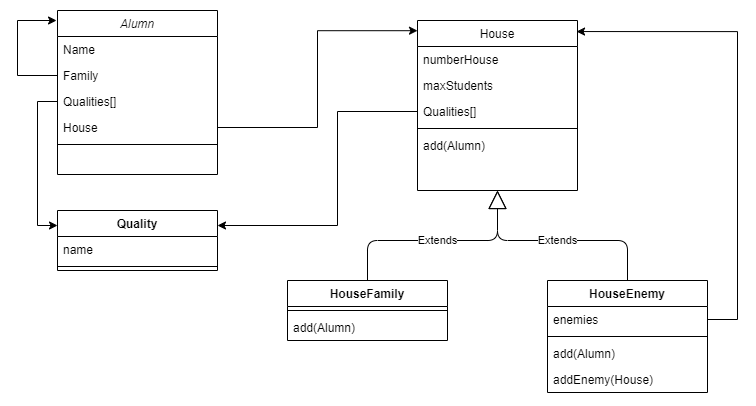

The diagram above was exported from draw.io. Its source (the exported page's mxGraphModel, read from the mxfile embedded in the PNG):
<mxGraphModel dx="868" dy="425" grid="1" gridSize="10" guides="1" tooltips="1" connect="1" arrows="1" fold="1" page="1" pageScale="1" pageWidth="827" pageHeight="1169" math="0" shadow="0">
  <root>
    <mxCell id="WIyWlLk6GJQsqaUBKTNV-0" />
    <mxCell id="WIyWlLk6GJQsqaUBKTNV-1" parent="WIyWlLk6GJQsqaUBKTNV-0" />
    <mxCell id="zkfFHV4jXpPFQw0GAbJ--0" value="Alumn" style="swimlane;fontStyle=2;align=center;verticalAlign=top;childLayout=stackLayout;horizontal=1;startSize=26;horizontalStack=0;resizeParent=1;resizeLast=0;collapsible=1;marginBottom=0;rounded=0;shadow=0;strokeWidth=1;" parent="WIyWlLk6GJQsqaUBKTNV-1" vertex="1">
      <mxGeometry x="70" y="30" width="160" height="164" as="geometry">
        <mxRectangle x="230" y="140" width="160" height="26" as="alternateBounds" />
      </mxGeometry>
    </mxCell>
    <mxCell id="zkfFHV4jXpPFQw0GAbJ--1" value="Name" style="text;align=left;verticalAlign=top;spacingLeft=4;spacingRight=4;overflow=hidden;rotatable=0;points=[[0,0.5],[1,0.5]];portConstraint=eastwest;" parent="zkfFHV4jXpPFQw0GAbJ--0" vertex="1">
      <mxGeometry y="26" width="160" height="26" as="geometry" />
    </mxCell>
    <mxCell id="w808HG-dOuuqXyQkhoRa-3" style="edgeStyle=orthogonalEdgeStyle;rounded=0;orthogonalLoop=1;jettySize=auto;html=1;entryX=-0.006;entryY=0.061;entryDx=0;entryDy=0;entryPerimeter=0;" edge="1" parent="zkfFHV4jXpPFQw0GAbJ--0" source="zkfFHV4jXpPFQw0GAbJ--2" target="zkfFHV4jXpPFQw0GAbJ--0">
      <mxGeometry relative="1" as="geometry">
        <Array as="points">
          <mxPoint x="-40" y="65" />
          <mxPoint x="-40" y="10" />
        </Array>
      </mxGeometry>
    </mxCell>
    <mxCell id="zkfFHV4jXpPFQw0GAbJ--2" value="Family" style="text;align=left;verticalAlign=top;spacingLeft=4;spacingRight=4;overflow=hidden;rotatable=0;points=[[0,0.5],[1,0.5]];portConstraint=eastwest;rounded=0;shadow=0;html=0;" parent="zkfFHV4jXpPFQw0GAbJ--0" vertex="1">
      <mxGeometry y="52" width="160" height="26" as="geometry" />
    </mxCell>
    <mxCell id="w808HG-dOuuqXyQkhoRa-0" value="Qualities[]" style="text;align=left;verticalAlign=top;spacingLeft=4;spacingRight=4;overflow=hidden;rotatable=0;points=[[0,0.5],[1,0.5]];portConstraint=eastwest;rounded=0;shadow=0;html=0;" vertex="1" parent="zkfFHV4jXpPFQw0GAbJ--0">
      <mxGeometry y="78" width="160" height="26" as="geometry" />
    </mxCell>
    <mxCell id="zkfFHV4jXpPFQw0GAbJ--3" value="House" style="text;align=left;verticalAlign=top;spacingLeft=4;spacingRight=4;overflow=hidden;rotatable=0;points=[[0,0.5],[1,0.5]];portConstraint=eastwest;rounded=0;shadow=0;html=0;" parent="zkfFHV4jXpPFQw0GAbJ--0" vertex="1">
      <mxGeometry y="104" width="160" height="26" as="geometry" />
    </mxCell>
    <mxCell id="zkfFHV4jXpPFQw0GAbJ--4" value="" style="line;html=1;strokeWidth=1;align=left;verticalAlign=middle;spacingTop=-1;spacingLeft=3;spacingRight=3;rotatable=0;labelPosition=right;points=[];portConstraint=eastwest;" parent="zkfFHV4jXpPFQw0GAbJ--0" vertex="1">
      <mxGeometry y="130" width="160" height="8" as="geometry" />
    </mxCell>
    <mxCell id="zkfFHV4jXpPFQw0GAbJ--17" value="House" style="swimlane;fontStyle=0;align=center;verticalAlign=top;childLayout=stackLayout;horizontal=1;startSize=26;horizontalStack=0;resizeParent=1;resizeLast=0;collapsible=1;marginBottom=0;rounded=0;shadow=0;strokeWidth=1;" parent="WIyWlLk6GJQsqaUBKTNV-1" vertex="1">
      <mxGeometry x="430" y="40" width="160" height="170" as="geometry">
        <mxRectangle x="550" y="140" width="160" height="26" as="alternateBounds" />
      </mxGeometry>
    </mxCell>
    <mxCell id="zkfFHV4jXpPFQw0GAbJ--18" value="numberHouse" style="text;align=left;verticalAlign=top;spacingLeft=4;spacingRight=4;overflow=hidden;rotatable=0;points=[[0,0.5],[1,0.5]];portConstraint=eastwest;" parent="zkfFHV4jXpPFQw0GAbJ--17" vertex="1">
      <mxGeometry y="26" width="160" height="26" as="geometry" />
    </mxCell>
    <mxCell id="zkfFHV4jXpPFQw0GAbJ--19" value="maxStudents" style="text;align=left;verticalAlign=top;spacingLeft=4;spacingRight=4;overflow=hidden;rotatable=0;points=[[0,0.5],[1,0.5]];portConstraint=eastwest;rounded=0;shadow=0;html=0;" parent="zkfFHV4jXpPFQw0GAbJ--17" vertex="1">
      <mxGeometry y="52" width="160" height="26" as="geometry" />
    </mxCell>
    <mxCell id="zkfFHV4jXpPFQw0GAbJ--20" value="Qualities[]" style="text;align=left;verticalAlign=top;spacingLeft=4;spacingRight=4;overflow=hidden;rotatable=0;points=[[0,0.5],[1,0.5]];portConstraint=eastwest;rounded=0;shadow=0;html=0;" parent="zkfFHV4jXpPFQw0GAbJ--17" vertex="1">
      <mxGeometry y="78" width="160" height="26" as="geometry" />
    </mxCell>
    <mxCell id="zkfFHV4jXpPFQw0GAbJ--23" value="" style="line;html=1;strokeWidth=1;align=left;verticalAlign=middle;spacingTop=-1;spacingLeft=3;spacingRight=3;rotatable=0;labelPosition=right;points=[];portConstraint=eastwest;" parent="zkfFHV4jXpPFQw0GAbJ--17" vertex="1">
      <mxGeometry y="104" width="160" height="8" as="geometry" />
    </mxCell>
    <mxCell id="w808HG-dOuuqXyQkhoRa-31" value="add(Alumn)" style="text;strokeColor=none;fillColor=none;align=left;verticalAlign=top;spacingLeft=4;spacingRight=4;overflow=hidden;rotatable=0;points=[[0,0.5],[1,0.5]];portConstraint=eastwest;" vertex="1" parent="zkfFHV4jXpPFQw0GAbJ--17">
      <mxGeometry y="112" width="160" height="26" as="geometry" />
    </mxCell>
    <mxCell id="w808HG-dOuuqXyQkhoRa-2" style="edgeStyle=orthogonalEdgeStyle;rounded=0;orthogonalLoop=1;jettySize=auto;html=1;entryX=0;entryY=0.06;entryDx=0;entryDy=0;entryPerimeter=0;" edge="1" parent="WIyWlLk6GJQsqaUBKTNV-1" source="zkfFHV4jXpPFQw0GAbJ--3" target="zkfFHV4jXpPFQw0GAbJ--17">
      <mxGeometry relative="1" as="geometry" />
    </mxCell>
    <mxCell id="w808HG-dOuuqXyQkhoRa-4" value="Quality" style="swimlane;fontStyle=1;align=center;verticalAlign=top;childLayout=stackLayout;horizontal=1;startSize=26;horizontalStack=0;resizeParent=1;resizeParentMax=0;resizeLast=0;collapsible=1;marginBottom=0;" vertex="1" parent="WIyWlLk6GJQsqaUBKTNV-1">
      <mxGeometry x="70" y="230" width="160" height="60" as="geometry" />
    </mxCell>
    <mxCell id="w808HG-dOuuqXyQkhoRa-5" value="name" style="text;strokeColor=none;fillColor=none;align=left;verticalAlign=top;spacingLeft=4;spacingRight=4;overflow=hidden;rotatable=0;points=[[0,0.5],[1,0.5]];portConstraint=eastwest;" vertex="1" parent="w808HG-dOuuqXyQkhoRa-4">
      <mxGeometry y="26" width="160" height="26" as="geometry" />
    </mxCell>
    <mxCell id="w808HG-dOuuqXyQkhoRa-6" value="" style="line;strokeWidth=1;fillColor=none;align=left;verticalAlign=middle;spacingTop=-1;spacingLeft=3;spacingRight=3;rotatable=0;labelPosition=right;points=[];portConstraint=eastwest;" vertex="1" parent="w808HG-dOuuqXyQkhoRa-4">
      <mxGeometry y="52" width="160" height="8" as="geometry" />
    </mxCell>
    <mxCell id="w808HG-dOuuqXyQkhoRa-14" style="edgeStyle=orthogonalEdgeStyle;rounded=0;orthogonalLoop=1;jettySize=auto;html=1;entryX=1;entryY=0.25;entryDx=0;entryDy=0;" edge="1" parent="WIyWlLk6GJQsqaUBKTNV-1" source="zkfFHV4jXpPFQw0GAbJ--20" target="w808HG-dOuuqXyQkhoRa-4">
      <mxGeometry relative="1" as="geometry">
        <Array as="points">
          <mxPoint x="350" y="131" />
          <mxPoint x="350" y="245" />
        </Array>
      </mxGeometry>
    </mxCell>
    <mxCell id="w808HG-dOuuqXyQkhoRa-15" style="edgeStyle=orthogonalEdgeStyle;rounded=0;orthogonalLoop=1;jettySize=auto;html=1;entryX=0;entryY=0.25;entryDx=0;entryDy=0;" edge="1" parent="WIyWlLk6GJQsqaUBKTNV-1" source="w808HG-dOuuqXyQkhoRa-0" target="w808HG-dOuuqXyQkhoRa-4">
      <mxGeometry relative="1" as="geometry" />
    </mxCell>
    <mxCell id="w808HG-dOuuqXyQkhoRa-16" value="HouseFamily" style="swimlane;fontStyle=1;align=center;verticalAlign=top;childLayout=stackLayout;horizontal=1;startSize=26;horizontalStack=0;resizeParent=1;resizeParentMax=0;resizeLast=0;collapsible=1;marginBottom=0;" vertex="1" parent="WIyWlLk6GJQsqaUBKTNV-1">
      <mxGeometry x="300" y="300" width="160" height="60" as="geometry" />
    </mxCell>
    <mxCell id="w808HG-dOuuqXyQkhoRa-18" value="" style="line;strokeWidth=1;fillColor=none;align=left;verticalAlign=middle;spacingTop=-1;spacingLeft=3;spacingRight=3;rotatable=0;labelPosition=right;points=[];portConstraint=eastwest;" vertex="1" parent="w808HG-dOuuqXyQkhoRa-16">
      <mxGeometry y="26" width="160" height="8" as="geometry" />
    </mxCell>
    <mxCell id="w808HG-dOuuqXyQkhoRa-32" value="add(Alumn)" style="text;strokeColor=none;fillColor=none;align=left;verticalAlign=top;spacingLeft=4;spacingRight=4;overflow=hidden;rotatable=0;points=[[0,0.5],[1,0.5]];portConstraint=eastwest;" vertex="1" parent="w808HG-dOuuqXyQkhoRa-16">
      <mxGeometry y="34" width="160" height="26" as="geometry" />
    </mxCell>
    <mxCell id="w808HG-dOuuqXyQkhoRa-22" value="Extends" style="endArrow=block;endSize=16;endFill=0;html=1;exitX=0.5;exitY=0;exitDx=0;exitDy=0;entryX=0.5;entryY=1;entryDx=0;entryDy=0;" edge="1" parent="WIyWlLk6GJQsqaUBKTNV-1" source="w808HG-dOuuqXyQkhoRa-16" target="zkfFHV4jXpPFQw0GAbJ--17">
      <mxGeometry width="160" relative="1" as="geometry">
        <mxPoint x="330" y="220" as="sourcePoint" />
        <mxPoint x="490" y="220" as="targetPoint" />
        <Array as="points">
          <mxPoint x="380" y="260" />
          <mxPoint x="510" y="260" />
        </Array>
      </mxGeometry>
    </mxCell>
    <mxCell id="w808HG-dOuuqXyQkhoRa-23" value="HouseEnemy" style="swimlane;fontStyle=1;align=center;verticalAlign=top;childLayout=stackLayout;horizontal=1;startSize=26;horizontalStack=0;resizeParent=1;resizeParentMax=0;resizeLast=0;collapsible=1;marginBottom=0;" vertex="1" parent="WIyWlLk6GJQsqaUBKTNV-1">
      <mxGeometry x="560" y="300" width="160" height="112" as="geometry" />
    </mxCell>
    <mxCell id="w808HG-dOuuqXyQkhoRa-24" value="enemies" style="text;strokeColor=none;fillColor=none;align=left;verticalAlign=top;spacingLeft=4;spacingRight=4;overflow=hidden;rotatable=0;points=[[0,0.5],[1,0.5]];portConstraint=eastwest;" vertex="1" parent="w808HG-dOuuqXyQkhoRa-23">
      <mxGeometry y="26" width="160" height="26" as="geometry" />
    </mxCell>
    <mxCell id="w808HG-dOuuqXyQkhoRa-25" value="" style="line;strokeWidth=1;fillColor=none;align=left;verticalAlign=middle;spacingTop=-1;spacingLeft=3;spacingRight=3;rotatable=0;labelPosition=right;points=[];portConstraint=eastwest;" vertex="1" parent="w808HG-dOuuqXyQkhoRa-23">
      <mxGeometry y="52" width="160" height="8" as="geometry" />
    </mxCell>
    <mxCell id="w808HG-dOuuqXyQkhoRa-33" value="add(Alumn)" style="text;strokeColor=none;fillColor=none;align=left;verticalAlign=top;spacingLeft=4;spacingRight=4;overflow=hidden;rotatable=0;points=[[0,0.5],[1,0.5]];portConstraint=eastwest;" vertex="1" parent="w808HG-dOuuqXyQkhoRa-23">
      <mxGeometry y="60" width="160" height="26" as="geometry" />
    </mxCell>
    <mxCell id="w808HG-dOuuqXyQkhoRa-34" value="addEnemy(House)" style="text;strokeColor=none;fillColor=none;align=left;verticalAlign=top;spacingLeft=4;spacingRight=4;overflow=hidden;rotatable=0;points=[[0,0.5],[1,0.5]];portConstraint=eastwest;" vertex="1" parent="w808HG-dOuuqXyQkhoRa-23">
      <mxGeometry y="86" width="160" height="26" as="geometry" />
    </mxCell>
    <mxCell id="w808HG-dOuuqXyQkhoRa-27" style="edgeStyle=orthogonalEdgeStyle;rounded=0;orthogonalLoop=1;jettySize=auto;html=1;entryX=0.994;entryY=0.065;entryDx=0;entryDy=0;entryPerimeter=0;" edge="1" parent="WIyWlLk6GJQsqaUBKTNV-1" source="w808HG-dOuuqXyQkhoRa-24" target="zkfFHV4jXpPFQw0GAbJ--17">
      <mxGeometry relative="1" as="geometry">
        <Array as="points">
          <mxPoint x="750" y="339" />
          <mxPoint x="750" y="51" />
        </Array>
      </mxGeometry>
    </mxCell>
    <mxCell id="w808HG-dOuuqXyQkhoRa-28" value="Extends" style="endArrow=block;endSize=16;endFill=0;html=1;" edge="1" parent="WIyWlLk6GJQsqaUBKTNV-1" source="w808HG-dOuuqXyQkhoRa-23">
      <mxGeometry width="160" relative="1" as="geometry">
        <mxPoint x="650" y="296" as="sourcePoint" />
        <mxPoint x="510" y="210" as="targetPoint" />
        <Array as="points">
          <mxPoint x="640" y="260" />
          <mxPoint x="510" y="260" />
        </Array>
      </mxGeometry>
    </mxCell>
  </root>
</mxGraphModel>